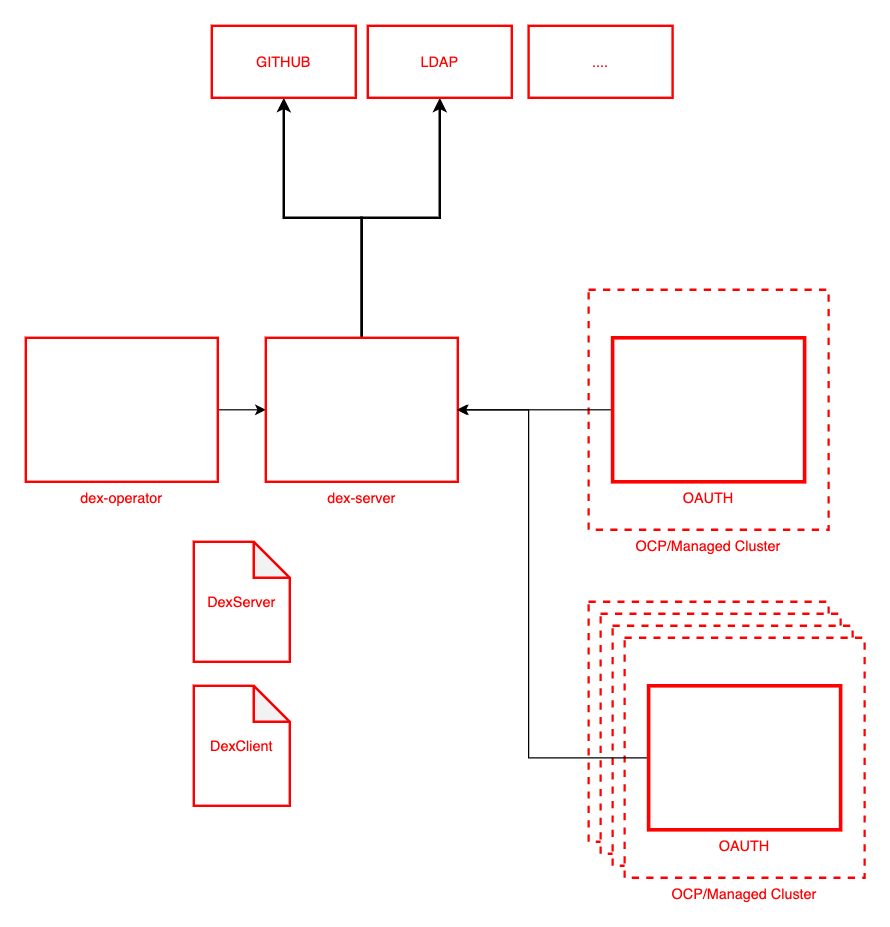

The diagram above was exported from draw.io. Its source (the exported page's mxGraphModel, read from the mxfile embedded in the PNG):
<mxGraphModel dx="1035" dy="1112" grid="1" gridSize="10" guides="1" tooltips="1" connect="1" arrows="1" fold="1" page="1" pageScale="1" pageWidth="827" pageHeight="1169" math="0" shadow="0">
  <root>
    <mxCell id="0" />
    <mxCell id="1" parent="0" />
    <mxCell id="RYw0sEBjQ_epd4hRBeZP-12" value="OCP/Managed Cluster" style="whiteSpace=wrap;html=1;aspect=fixed;fontColor=#FF0000;strokeColor=#FF0000;strokeWidth=2;dashed=1;labelPosition=center;verticalLabelPosition=bottom;align=center;verticalAlign=top;" parent="1" vertex="1">
      <mxGeometry x="600" y="400" width="200" height="200" as="geometry" />
    </mxCell>
    <mxCell id="RYw0sEBjQ_epd4hRBeZP-10" style="edgeStyle=orthogonalEdgeStyle;rounded=0;orthogonalLoop=1;jettySize=auto;html=1;entryX=0;entryY=0.5;entryDx=0;entryDy=0;fontColor=#FF0000;" parent="1" source="RYw0sEBjQ_epd4hRBeZP-1" target="RYw0sEBjQ_epd4hRBeZP-2" edge="1">
      <mxGeometry relative="1" as="geometry" />
    </mxCell>
    <mxCell id="RYw0sEBjQ_epd4hRBeZP-1" value="dex-operator" style="rounded=0;whiteSpace=wrap;html=1;labelPosition=center;verticalLabelPosition=bottom;align=center;verticalAlign=top;strokeColor=#FF0000;strokeWidth=2;fontColor=#FF0000;" parent="1" vertex="1">
      <mxGeometry x="131" y="440" width="160" height="120" as="geometry" />
    </mxCell>
    <mxCell id="RYw0sEBjQ_epd4hRBeZP-6" style="edgeStyle=orthogonalEdgeStyle;rounded=0;orthogonalLoop=1;jettySize=auto;html=1;entryX=0.5;entryY=1;entryDx=0;entryDy=0;fontColor=#FF0000;strokeWidth=2;" parent="1" source="RYw0sEBjQ_epd4hRBeZP-2" target="RYw0sEBjQ_epd4hRBeZP-3" edge="1">
      <mxGeometry relative="1" as="geometry" />
    </mxCell>
    <mxCell id="RYw0sEBjQ_epd4hRBeZP-9" style="edgeStyle=orthogonalEdgeStyle;rounded=0;orthogonalLoop=1;jettySize=auto;html=1;fontColor=#FF0000;strokeWidth=2;" parent="1" source="RYw0sEBjQ_epd4hRBeZP-2" target="RYw0sEBjQ_epd4hRBeZP-4" edge="1">
      <mxGeometry relative="1" as="geometry" />
    </mxCell>
    <mxCell id="RYw0sEBjQ_epd4hRBeZP-2" value="dex-server" style="rounded=0;whiteSpace=wrap;html=1;labelPosition=center;verticalLabelPosition=bottom;align=center;verticalAlign=top;fontColor=#FF0000;strokeColor=#FF0000;strokeWidth=2;" parent="1" vertex="1">
      <mxGeometry x="331" y="440" width="160" height="120" as="geometry" />
    </mxCell>
    <mxCell id="RYw0sEBjQ_epd4hRBeZP-3" value="GITHUB" style="rounded=0;whiteSpace=wrap;html=1;fontColor=#FF0000;strokeColor=#FF0000;strokeWidth=2;" parent="1" vertex="1">
      <mxGeometry x="286" y="180" width="120" height="60" as="geometry" />
    </mxCell>
    <mxCell id="RYw0sEBjQ_epd4hRBeZP-4" value="LDAP" style="rounded=0;whiteSpace=wrap;html=1;fontColor=#FF0000;strokeColor=#FF0000;strokeWidth=2;" parent="1" vertex="1">
      <mxGeometry x="416" y="180" width="120" height="60" as="geometry" />
    </mxCell>
    <mxCell id="RYw0sEBjQ_epd4hRBeZP-11" style="edgeStyle=orthogonalEdgeStyle;rounded=0;orthogonalLoop=1;jettySize=auto;html=1;entryX=1;entryY=0.5;entryDx=0;entryDy=0;fontColor=#FF0000;" parent="1" source="RYw0sEBjQ_epd4hRBeZP-5" target="RYw0sEBjQ_epd4hRBeZP-2" edge="1">
      <mxGeometry relative="1" as="geometry" />
    </mxCell>
    <mxCell id="RYw0sEBjQ_epd4hRBeZP-5" value="OAUTH" style="rounded=0;whiteSpace=wrap;html=1;labelPosition=center;verticalLabelPosition=bottom;align=center;verticalAlign=top;fontColor=#FF0000;strokeColor=#FF0000;strokeWidth=3;" parent="1" vertex="1">
      <mxGeometry x="620" y="440" width="160" height="120" as="geometry" />
    </mxCell>
    <mxCell id="RYw0sEBjQ_epd4hRBeZP-7" value="DexServer" style="shape=note;whiteSpace=wrap;html=1;backgroundOutline=1;darkOpacity=0.05;fontColor=#FF0000;strokeColor=#FF0000;strokeWidth=2;" parent="1" vertex="1">
      <mxGeometry x="271" y="610" width="80" height="100" as="geometry" />
    </mxCell>
    <mxCell id="RYw0sEBjQ_epd4hRBeZP-8" value="DexClient" style="shape=note;whiteSpace=wrap;html=1;backgroundOutline=1;darkOpacity=0.05;fontColor=#FF0000;strokeColor=#FF0000;strokeWidth=2;" parent="1" vertex="1">
      <mxGeometry x="271" y="730" width="80" height="100" as="geometry" />
    </mxCell>
    <mxCell id="RYw0sEBjQ_epd4hRBeZP-13" value="OCP" style="whiteSpace=wrap;html=1;aspect=fixed;fontColor=#FF0000;strokeColor=#FF0000;strokeWidth=2;dashed=1;labelPosition=center;verticalLabelPosition=bottom;align=center;verticalAlign=top;" parent="1" vertex="1">
      <mxGeometry x="600" y="660" width="200" height="200" as="geometry" />
    </mxCell>
    <mxCell id="RYw0sEBjQ_epd4hRBeZP-14" value="OAUTH" style="rounded=0;whiteSpace=wrap;html=1;labelPosition=center;verticalLabelPosition=bottom;align=center;verticalAlign=top;fontColor=#FF0000;strokeColor=#FF0000;strokeWidth=4;" parent="1" vertex="1">
      <mxGeometry x="620" y="700" width="160" height="120" as="geometry" />
    </mxCell>
    <mxCell id="RYw0sEBjQ_epd4hRBeZP-16" value="OCP" style="whiteSpace=wrap;html=1;aspect=fixed;fontColor=#FF0000;strokeColor=#FF0000;strokeWidth=2;dashed=1;labelPosition=center;verticalLabelPosition=bottom;align=center;verticalAlign=top;" parent="1" vertex="1">
      <mxGeometry x="610" y="670" width="200" height="200" as="geometry" />
    </mxCell>
    <mxCell id="RYw0sEBjQ_epd4hRBeZP-17" value="OAUTH" style="rounded=0;whiteSpace=wrap;html=1;labelPosition=center;verticalLabelPosition=bottom;align=center;verticalAlign=top;fontColor=#FF0000;strokeColor=#FF0000;strokeWidth=4;" parent="1" vertex="1">
      <mxGeometry x="630" y="710" width="160" height="120" as="geometry" />
    </mxCell>
    <mxCell id="RYw0sEBjQ_epd4hRBeZP-18" value="" style="whiteSpace=wrap;html=1;aspect=fixed;fontColor=#FF0000;strokeColor=#FF0000;strokeWidth=2;dashed=1;labelPosition=center;verticalLabelPosition=bottom;align=center;verticalAlign=top;" parent="1" vertex="1">
      <mxGeometry x="620" y="680" width="200" height="200" as="geometry" />
    </mxCell>
    <mxCell id="RYw0sEBjQ_epd4hRBeZP-19" value="OAUTH" style="rounded=0;whiteSpace=wrap;html=1;labelPosition=center;verticalLabelPosition=bottom;align=center;verticalAlign=top;fontColor=#FF0000;strokeColor=#FF0000;strokeWidth=4;" parent="1" vertex="1">
      <mxGeometry x="640" y="720" width="160" height="120" as="geometry" />
    </mxCell>
    <mxCell id="RYw0sEBjQ_epd4hRBeZP-20" value="OCP/Managed Cluster" style="whiteSpace=wrap;html=1;aspect=fixed;fontColor=#FF0000;strokeColor=#FF0000;strokeWidth=2;dashed=1;labelPosition=center;verticalLabelPosition=bottom;align=center;verticalAlign=top;" parent="1" vertex="1">
      <mxGeometry x="630" y="690" width="200" height="200" as="geometry" />
    </mxCell>
    <mxCell id="RYw0sEBjQ_epd4hRBeZP-23" style="edgeStyle=orthogonalEdgeStyle;rounded=0;orthogonalLoop=1;jettySize=auto;html=1;exitX=0;exitY=0.5;exitDx=0;exitDy=0;fontColor=#FF0000;" parent="1" source="RYw0sEBjQ_epd4hRBeZP-21" edge="1">
      <mxGeometry relative="1" as="geometry">
        <mxPoint x="490" y="500" as="targetPoint" />
        <Array as="points">
          <mxPoint x="550" y="790" />
          <mxPoint x="550" y="500" />
        </Array>
      </mxGeometry>
    </mxCell>
    <mxCell id="RYw0sEBjQ_epd4hRBeZP-21" value="OAUTH" style="rounded=0;whiteSpace=wrap;html=1;labelPosition=center;verticalLabelPosition=bottom;align=center;verticalAlign=top;fontColor=#FF0000;strokeColor=#FF0000;strokeWidth=3;" parent="1" vertex="1">
      <mxGeometry x="650" y="730" width="160" height="120" as="geometry" />
    </mxCell>
    <mxCell id="RYw0sEBjQ_epd4hRBeZP-25" value="...." style="rounded=0;whiteSpace=wrap;html=1;fontColor=#FF0000;strokeColor=#FF0000;strokeWidth=2;" parent="1" vertex="1">
      <mxGeometry x="550" y="180" width="120" height="60" as="geometry" />
    </mxCell>
  </root>
</mxGraphModel>